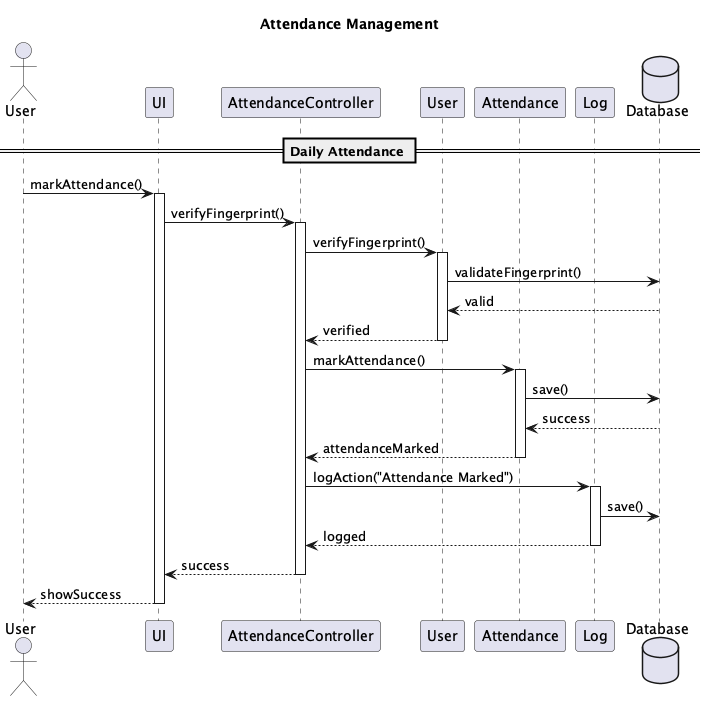

The diagram above was rendered by PlantUML. Its source (embedded in the PNG):
@startuml Attendance Management
title Attendance Management

actor User
participant "UI" as UI
participant "AttendanceController" as AC
participant "User" as U
participant "Attendance" as A
participant "Log" as L
database "Database" as DB

== Daily Attendance ==
User -> UI: markAttendance()
activate UI
UI -> AC: verifyFingerprint()
activate AC

AC -> U: verifyFingerprint()
activate U
U -> DB: validateFingerprint()
DB --> U: valid
U --> AC: verified
deactivate U

AC -> A: markAttendance()
activate A
A -> DB: save()
DB --> A: success
A --> AC: attendanceMarked
deactivate A

AC -> L: logAction("Attendance Marked")
activate L
L -> DB: save()
L --> AC: logged
deactivate L

AC --> UI: success
deactivate AC
UI --> User: showSuccess
deactivate UI

@enduml